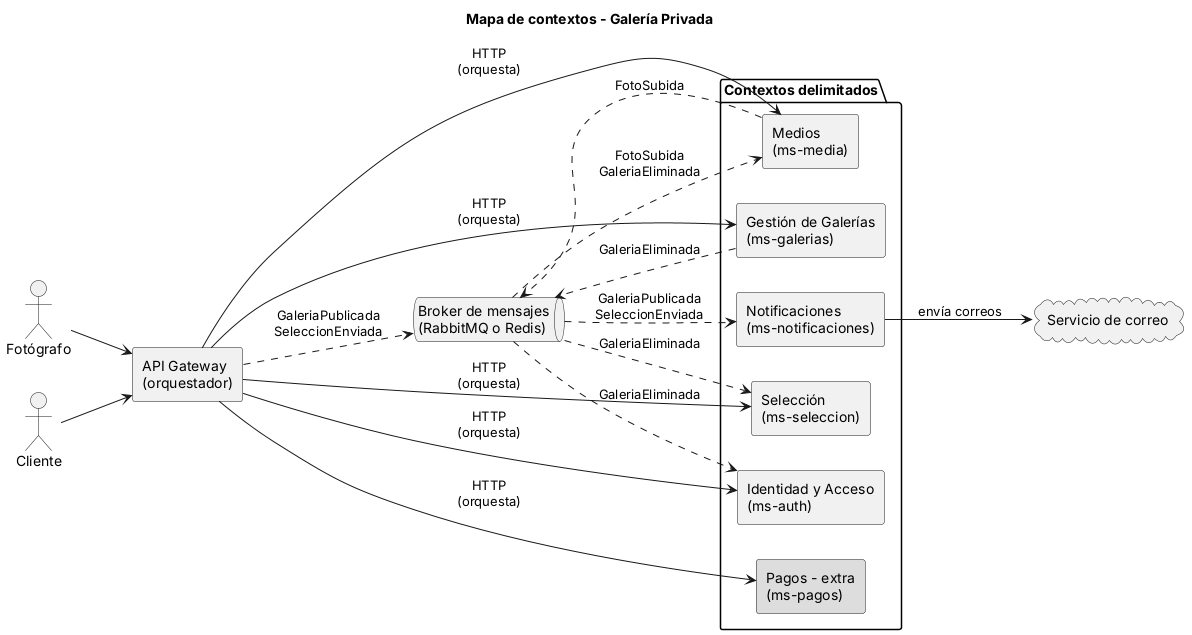

The diagram above was rendered by PlantUML. Its source (embedded in the PNG):
@startuml mapa-de-contextos
title Mapa de contextos - Galería Privada
skinparam componentStyle rectangle
skinparam shadowing false
left to right direction

actor "Fotógrafo" as FOT
actor "Cliente" as CLI

component "API Gateway\n(orquestador)" as GW

package "Contextos delimitados" {
  component "Identidad y Acceso\n(ms-auth)" as AUTH
  component "Gestión de Galerías\n(ms-galerias)" as GAL
  component "Medios\n(ms-media)" as MED
  component "Selección\n(ms-seleccion)" as SEL
  component "Notificaciones\n(ms-notificaciones)" as NOT
  component "Pagos - extra\n(ms-pagos)" as PAG #DDDDDD
}

queue "Broker de mensajes\n(RabbitMQ o Redis)" as MQ
cloud "Servicio de correo" as MAIL

FOT --> GW
CLI --> GW

GW --> AUTH : HTTP\n(orquesta)
GW --> GAL : HTTP\n(orquesta)
GW --> MED : HTTP\n(orquesta)
GW --> SEL : HTTP\n(orquesta)
GW --> PAG : HTTP\n(orquesta)

GW ..> MQ : GaleriaPublicada\nSeleccionEnviada
GAL ..> MQ : GaleriaEliminada
MED ..> MQ : FotoSubida

MQ ..> NOT : GaleriaPublicada\nSeleccionEnviada
MQ ..> MED : FotoSubida\nGaleriaEliminada
MQ ..> SEL : GaleriaEliminada
MQ ..> AUTH : GaleriaEliminada

NOT --> MAIL : envía correos
@enduml